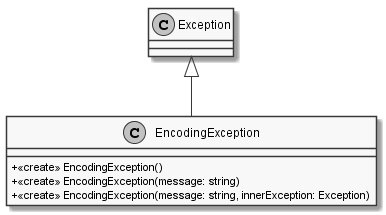

The diagram above was rendered by PlantUML. Its source (embedded in the PNG):
@startuml
skinparam monochrome true
skinparam classAttributeIconSize 0
class EncodingException {
    + <<create>> EncodingException()
    + <<create>> EncodingException(message: string)
    + <<create>> EncodingException(message: string, innerException: Exception)
}
Exception <|-- EncodingException
@enduml